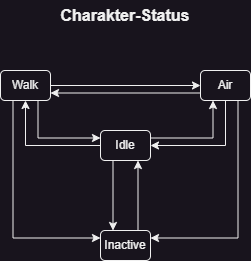

The diagram above was exported from draw.io. Its source (the exported page's mxGraphModel, read from the mxfile embedded in the PNG):
<mxGraphModel dx="1050" dy="621" grid="1" gridSize="10" guides="1" tooltips="1" connect="1" arrows="1" fold="1" page="0" pageScale="1" pageWidth="827" pageHeight="1169" math="0" shadow="0">
  <root>
    <mxCell id="0" />
    <mxCell id="1" parent="0" />
    <mxCell id="MjGkLyXxVV8b3bMw0a6b-6" style="edgeStyle=orthogonalEdgeStyle;rounded=0;orthogonalLoop=1;jettySize=auto;html=1;exitX=1;exitY=0.25;exitDx=0;exitDy=0;entryX=0.25;entryY=1;entryDx=0;entryDy=0;" parent="1" source="MjGkLyXxVV8b3bMw0a6b-1" target="MjGkLyXxVV8b3bMw0a6b-3" edge="1">
      <mxGeometry relative="1" as="geometry" />
    </mxCell>
    <mxCell id="MjGkLyXxVV8b3bMw0a6b-10" style="edgeStyle=orthogonalEdgeStyle;rounded=0;orthogonalLoop=1;jettySize=auto;html=1;exitX=0;exitY=0.5;exitDx=0;exitDy=0;entryX=0.5;entryY=1;entryDx=0;entryDy=0;" parent="1" source="MjGkLyXxVV8b3bMw0a6b-1" target="MjGkLyXxVV8b3bMw0a6b-2" edge="1">
      <mxGeometry relative="1" as="geometry" />
    </mxCell>
    <mxCell id="MjGkLyXxVV8b3bMw0a6b-16" style="rounded=0;orthogonalLoop=1;jettySize=auto;html=1;exitX=0.25;exitY=1;exitDx=0;exitDy=0;entryX=0.25;entryY=0;entryDx=0;entryDy=0;" parent="1" source="MjGkLyXxVV8b3bMw0a6b-1" target="MjGkLyXxVV8b3bMw0a6b-5" edge="1">
      <mxGeometry relative="1" as="geometry" />
    </mxCell>
    <mxCell id="MjGkLyXxVV8b3bMw0a6b-1" value="Idle" style="rounded=1;whiteSpace=wrap;html=1;" parent="1" vertex="1">
      <mxGeometry x="300" y="280" width="50" height="30" as="geometry" />
    </mxCell>
    <mxCell id="MjGkLyXxVV8b3bMw0a6b-11" style="edgeStyle=orthogonalEdgeStyle;rounded=0;orthogonalLoop=1;jettySize=auto;html=1;exitX=0.75;exitY=1;exitDx=0;exitDy=0;entryX=0;entryY=0.25;entryDx=0;entryDy=0;" parent="1" source="MjGkLyXxVV8b3bMw0a6b-2" target="MjGkLyXxVV8b3bMw0a6b-1" edge="1">
      <mxGeometry relative="1" as="geometry" />
    </mxCell>
    <mxCell id="MjGkLyXxVV8b3bMw0a6b-12" style="edgeStyle=orthogonalEdgeStyle;rounded=0;orthogonalLoop=1;jettySize=auto;html=1;exitX=1;exitY=0.5;exitDx=0;exitDy=0;entryX=0;entryY=0.5;entryDx=0;entryDy=0;" parent="1" source="MjGkLyXxVV8b3bMw0a6b-2" target="MjGkLyXxVV8b3bMw0a6b-3" edge="1">
      <mxGeometry relative="1" as="geometry" />
    </mxCell>
    <mxCell id="MjGkLyXxVV8b3bMw0a6b-14" style="edgeStyle=orthogonalEdgeStyle;rounded=0;orthogonalLoop=1;jettySize=auto;html=1;exitX=0.25;exitY=1;exitDx=0;exitDy=0;entryX=0;entryY=0.25;entryDx=0;entryDy=0;" parent="1" source="MjGkLyXxVV8b3bMw0a6b-2" target="MjGkLyXxVV8b3bMw0a6b-5" edge="1">
      <mxGeometry relative="1" as="geometry" />
    </mxCell>
    <mxCell id="MjGkLyXxVV8b3bMw0a6b-2" value="Walk" style="rounded=1;whiteSpace=wrap;html=1;" parent="1" vertex="1">
      <mxGeometry x="200" y="220" width="50" height="30" as="geometry" />
    </mxCell>
    <mxCell id="MjGkLyXxVV8b3bMw0a6b-7" style="edgeStyle=orthogonalEdgeStyle;rounded=0;orthogonalLoop=1;jettySize=auto;html=1;exitX=0.5;exitY=1;exitDx=0;exitDy=0;entryX=1;entryY=0.5;entryDx=0;entryDy=0;" parent="1" source="MjGkLyXxVV8b3bMw0a6b-3" target="MjGkLyXxVV8b3bMw0a6b-1" edge="1">
      <mxGeometry relative="1" as="geometry" />
    </mxCell>
    <mxCell id="MjGkLyXxVV8b3bMw0a6b-13" style="edgeStyle=orthogonalEdgeStyle;rounded=0;orthogonalLoop=1;jettySize=auto;html=1;exitX=0;exitY=0.75;exitDx=0;exitDy=0;entryX=1;entryY=0.75;entryDx=0;entryDy=0;" parent="1" source="MjGkLyXxVV8b3bMw0a6b-3" target="MjGkLyXxVV8b3bMw0a6b-2" edge="1">
      <mxGeometry relative="1" as="geometry" />
    </mxCell>
    <mxCell id="MjGkLyXxVV8b3bMw0a6b-15" style="edgeStyle=orthogonalEdgeStyle;rounded=0;orthogonalLoop=1;jettySize=auto;html=1;exitX=0.75;exitY=1;exitDx=0;exitDy=0;entryX=1;entryY=0.25;entryDx=0;entryDy=0;" parent="1" source="MjGkLyXxVV8b3bMw0a6b-3" target="MjGkLyXxVV8b3bMw0a6b-5" edge="1">
      <mxGeometry relative="1" as="geometry" />
    </mxCell>
    <mxCell id="MjGkLyXxVV8b3bMw0a6b-3" value="Air" style="rounded=1;whiteSpace=wrap;html=1;" parent="1" vertex="1">
      <mxGeometry x="400" y="220" width="50" height="30" as="geometry" />
    </mxCell>
    <mxCell id="MjGkLyXxVV8b3bMw0a6b-17" style="rounded=0;orthogonalLoop=1;jettySize=auto;html=1;exitX=0.75;exitY=0;exitDx=0;exitDy=0;entryX=0.75;entryY=1;entryDx=0;entryDy=0;" parent="1" source="MjGkLyXxVV8b3bMw0a6b-5" target="MjGkLyXxVV8b3bMw0a6b-1" edge="1">
      <mxGeometry relative="1" as="geometry" />
    </mxCell>
    <mxCell id="MjGkLyXxVV8b3bMw0a6b-5" value="Inactive" style="rounded=1;whiteSpace=wrap;html=1;" parent="1" vertex="1">
      <mxGeometry x="300" y="380" width="50" height="30" as="geometry" />
    </mxCell>
    <mxCell id="MjGkLyXxVV8b3bMw0a6b-18" value="&lt;font style=&quot;font-size: 16px;&quot;&gt;Charakter-Status&lt;/font&gt;" style="text;html=1;strokeColor=none;fillColor=none;align=center;verticalAlign=middle;whiteSpace=wrap;rounded=0;fontSize=16;fontStyle=1" parent="1" vertex="1">
      <mxGeometry x="256.87" y="150" width="136.25" height="30" as="geometry" />
    </mxCell>
  </root>
</mxGraphModel>